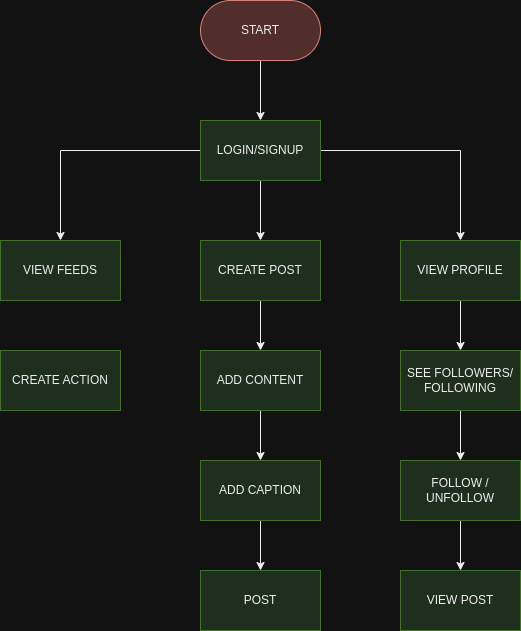

The diagram above was exported from draw.io. Its source (the exported page's mxGraphModel, read from the mxfile embedded in the PNG):
<mxGraphModel dx="1362" dy="746" grid="1" gridSize="10" guides="1" tooltips="1" connect="1" arrows="1" fold="1" page="1" pageScale="1" pageWidth="827" pageHeight="1169" math="0" shadow="0">
  <root>
    <mxCell id="0" />
    <mxCell id="1" parent="0" />
    <mxCell id="5K5u-3Yehe08nKSjgYuz-2" style="edgeStyle=orthogonalEdgeStyle;rounded=0;orthogonalLoop=1;jettySize=auto;html=1;" edge="1" parent="1" source="5K5u-3Yehe08nKSjgYuz-3" target="5K5u-3Yehe08nKSjgYuz-5">
      <mxGeometry relative="1" as="geometry" />
    </mxCell>
    <mxCell id="5K5u-3Yehe08nKSjgYuz-3" value="START" style="rounded=1;whiteSpace=wrap;html=1;arcSize=50;fillColor=#f8cecc;strokeColor=#b85450;" vertex="1" parent="1">
      <mxGeometry x="370" y="40" width="120" height="60" as="geometry" />
    </mxCell>
    <mxCell id="5K5u-3Yehe08nKSjgYuz-26" style="edgeStyle=orthogonalEdgeStyle;rounded=0;orthogonalLoop=1;jettySize=auto;html=1;" edge="1" parent="1" source="5K5u-3Yehe08nKSjgYuz-5" target="5K5u-3Yehe08nKSjgYuz-23">
      <mxGeometry relative="1" as="geometry" />
    </mxCell>
    <mxCell id="5K5u-3Yehe08nKSjgYuz-27" style="edgeStyle=orthogonalEdgeStyle;rounded=0;orthogonalLoop=1;jettySize=auto;html=1;" edge="1" parent="1" source="5K5u-3Yehe08nKSjgYuz-5" target="5K5u-3Yehe08nKSjgYuz-25">
      <mxGeometry relative="1" as="geometry" />
    </mxCell>
    <mxCell id="5K5u-3Yehe08nKSjgYuz-28" style="edgeStyle=orthogonalEdgeStyle;rounded=0;orthogonalLoop=1;jettySize=auto;html=1;" edge="1" parent="1" source="5K5u-3Yehe08nKSjgYuz-5" target="5K5u-3Yehe08nKSjgYuz-24">
      <mxGeometry relative="1" as="geometry" />
    </mxCell>
    <mxCell id="5K5u-3Yehe08nKSjgYuz-5" value="LOGIN/SIGNUP" style="rounded=0;whiteSpace=wrap;html=1;fillColor=#d5e8d4;strokeColor=#82b366;" vertex="1" parent="1">
      <mxGeometry x="370" y="160" width="120" height="60" as="geometry" />
    </mxCell>
    <mxCell id="5K5u-3Yehe08nKSjgYuz-23" value="VIEW FEEDS" style="rounded=0;whiteSpace=wrap;html=1;fillColor=#d5e8d4;strokeColor=#82b366;" vertex="1" parent="1">
      <mxGeometry x="170" y="280" width="120" height="60" as="geometry" />
    </mxCell>
    <mxCell id="5K5u-3Yehe08nKSjgYuz-37" style="edgeStyle=orthogonalEdgeStyle;rounded=0;orthogonalLoop=1;jettySize=auto;html=1;" edge="1" parent="1" source="5K5u-3Yehe08nKSjgYuz-24" target="5K5u-3Yehe08nKSjgYuz-30">
      <mxGeometry relative="1" as="geometry" />
    </mxCell>
    <mxCell id="5K5u-3Yehe08nKSjgYuz-24" value="CREATE POST" style="rounded=0;whiteSpace=wrap;html=1;fillColor=#d5e8d4;strokeColor=#82b366;" vertex="1" parent="1">
      <mxGeometry x="370" y="280" width="120" height="60" as="geometry" />
    </mxCell>
    <mxCell id="5K5u-3Yehe08nKSjgYuz-42" style="edgeStyle=orthogonalEdgeStyle;rounded=0;orthogonalLoop=1;jettySize=auto;html=1;entryX=0.5;entryY=0;entryDx=0;entryDy=0;" edge="1" parent="1" source="5K5u-3Yehe08nKSjgYuz-25" target="5K5u-3Yehe08nKSjgYuz-33">
      <mxGeometry relative="1" as="geometry" />
    </mxCell>
    <mxCell id="5K5u-3Yehe08nKSjgYuz-25" value="VIEW PROFILE" style="rounded=0;whiteSpace=wrap;html=1;fillColor=#d5e8d4;strokeColor=#82b366;" vertex="1" parent="1">
      <mxGeometry x="570" y="280" width="120" height="60" as="geometry" />
    </mxCell>
    <mxCell id="5K5u-3Yehe08nKSjgYuz-29" value="CREATE ACTION" style="rounded=0;whiteSpace=wrap;html=1;fillColor=#d5e8d4;strokeColor=#82b366;" vertex="1" parent="1">
      <mxGeometry x="170" y="390" width="120" height="60" as="geometry" />
    </mxCell>
    <mxCell id="5K5u-3Yehe08nKSjgYuz-38" style="edgeStyle=orthogonalEdgeStyle;rounded=0;orthogonalLoop=1;jettySize=auto;html=1;" edge="1" parent="1" source="5K5u-3Yehe08nKSjgYuz-30" target="5K5u-3Yehe08nKSjgYuz-31">
      <mxGeometry relative="1" as="geometry" />
    </mxCell>
    <mxCell id="5K5u-3Yehe08nKSjgYuz-30" value="ADD CONTENT" style="rounded=0;whiteSpace=wrap;html=1;fillColor=#d5e8d4;strokeColor=#82b366;" vertex="1" parent="1">
      <mxGeometry x="370" y="390" width="120" height="60" as="geometry" />
    </mxCell>
    <mxCell id="5K5u-3Yehe08nKSjgYuz-39" style="edgeStyle=orthogonalEdgeStyle;rounded=0;orthogonalLoop=1;jettySize=auto;html=1;" edge="1" parent="1" source="5K5u-3Yehe08nKSjgYuz-31" target="5K5u-3Yehe08nKSjgYuz-32">
      <mxGeometry relative="1" as="geometry" />
    </mxCell>
    <mxCell id="5K5u-3Yehe08nKSjgYuz-31" value="ADD CAPTION" style="rounded=0;whiteSpace=wrap;html=1;fillColor=#d5e8d4;strokeColor=#82b366;" vertex="1" parent="1">
      <mxGeometry x="370" y="500" width="120" height="60" as="geometry" />
    </mxCell>
    <mxCell id="5K5u-3Yehe08nKSjgYuz-32" value="POST" style="rounded=0;whiteSpace=wrap;html=1;fillColor=#d5e8d4;strokeColor=#82b366;" vertex="1" parent="1">
      <mxGeometry x="370" y="610" width="120" height="60" as="geometry" />
    </mxCell>
    <mxCell id="5K5u-3Yehe08nKSjgYuz-41" style="edgeStyle=orthogonalEdgeStyle;rounded=0;orthogonalLoop=1;jettySize=auto;html=1;entryX=0.5;entryY=0;entryDx=0;entryDy=0;" edge="1" parent="1" source="5K5u-3Yehe08nKSjgYuz-33" target="5K5u-3Yehe08nKSjgYuz-34">
      <mxGeometry relative="1" as="geometry" />
    </mxCell>
    <mxCell id="5K5u-3Yehe08nKSjgYuz-33" value="SEE FOLLOWERS/&lt;br&gt;FOLLOWING" style="rounded=0;whiteSpace=wrap;html=1;fillColor=#d5e8d4;strokeColor=#82b366;" vertex="1" parent="1">
      <mxGeometry x="570" y="390" width="120" height="60" as="geometry" />
    </mxCell>
    <mxCell id="5K5u-3Yehe08nKSjgYuz-40" style="edgeStyle=orthogonalEdgeStyle;rounded=0;orthogonalLoop=1;jettySize=auto;html=1;entryX=0.5;entryY=0;entryDx=0;entryDy=0;" edge="1" parent="1" source="5K5u-3Yehe08nKSjgYuz-34" target="5K5u-3Yehe08nKSjgYuz-35">
      <mxGeometry relative="1" as="geometry" />
    </mxCell>
    <mxCell id="5K5u-3Yehe08nKSjgYuz-34" value="FOLLOW / UNFOLLOW" style="rounded=0;whiteSpace=wrap;html=1;fillColor=#d5e8d4;strokeColor=#82b366;" vertex="1" parent="1">
      <mxGeometry x="570" y="500" width="120" height="60" as="geometry" />
    </mxCell>
    <mxCell id="5K5u-3Yehe08nKSjgYuz-35" value="VIEW POST" style="rounded=0;whiteSpace=wrap;html=1;fillColor=#d5e8d4;strokeColor=#82b366;" vertex="1" parent="1">
      <mxGeometry x="570" y="610" width="120" height="60" as="geometry" />
    </mxCell>
  </root>
</mxGraphModel>